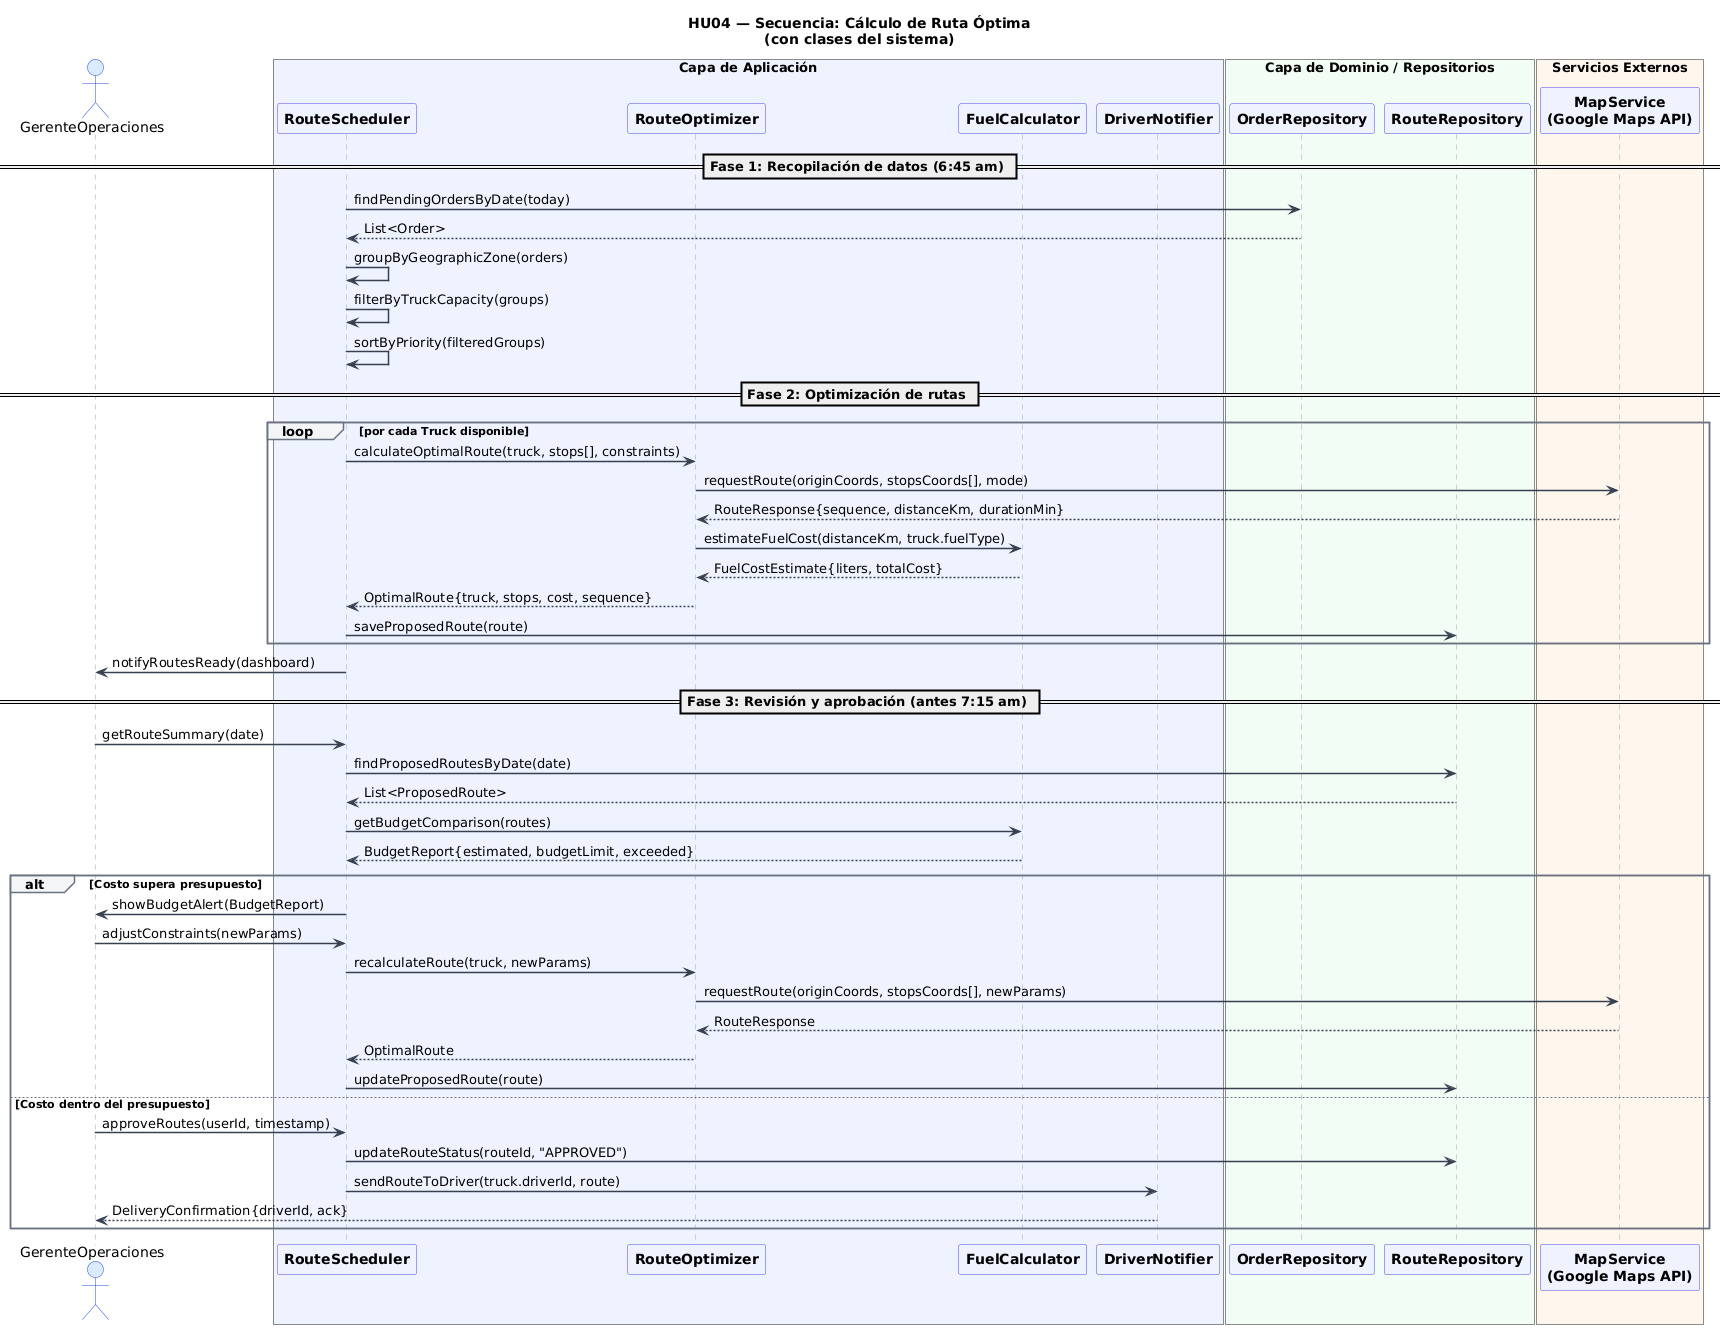

The diagram above was rendered by PlantUML. Its source (embedded in the PNG):
@startuml
title HU04 — Secuencia: Cálculo de Ruta Óptima\n(con clases del sistema)

skinparam sequenceArrowThickness 1.5
skinparam sequenceParticipantBackgroundColor #EEF2FF
skinparam sequenceParticipantBorderColor #4F46E5
skinparam sequenceParticipantFontStyle bold
skinparam sequenceActorBackgroundColor #DBEAFE
skinparam sequenceActorBorderColor #1D4ED8
skinparam sequenceLifeLineBorderColor #9CA3AF
skinparam noteBorderColor #EA580C
skinparam noteBackgroundColor #FFF7ED
skinparam ArrowColor #374151
skinparam sequenceGroupBackgroundColor #F3F4F6
skinparam sequenceGroupBorderColor #6B7280

actor "GerenteOperaciones" as G

box "Capa de Aplicación" #EEF2FF
  participant "RouteScheduler" as RS
  participant "RouteOptimizer" as RO
  participant "FuelCalculator" as FC
  participant "DriverNotifier" as DN
end box

box "Capa de Dominio / Repositorios" #F0FDF4
  participant "OrderRepository" as OR
  participant "RouteRepository" as RR
end box

box "Servicios Externos" #FFF7ED
  participant "MapService\n(Google Maps API)" as MS
end box

== Fase 1: Recopilación de datos (6:45 am) ==

RS -> OR : findPendingOrdersByDate(today)
OR --> RS : List<Order>

RS -> RS : groupByGeographicZone(orders)
RS -> RS : filterByTruckCapacity(groups)
RS -> RS : sortByPriority(filteredGroups)

== Fase 2: Optimización de rutas ==

loop por cada Truck disponible

  RS -> RO : calculateOptimalRoute(truck, stops[], constraints)
  RO -> MS : requestRoute(originCoords, stopsCoords[], mode)
  MS --> RO : RouteResponse{sequence, distanceKm, durationMin}
  RO -> FC : estimateFuelCost(distanceKm, truck.fuelType)
  FC --> RO : FuelCostEstimate{liters, totalCost}
  RO --> RS : OptimalRoute{truck, stops, cost, sequence}
  RS -> RR : saveProposedRoute(route)

end

RS -> G : notifyRoutesReady(dashboard)

== Fase 3: Revisión y aprobación (antes 7:15 am) ==

G -> RS : getRouteSummary(date)
RS -> RR : findProposedRoutesByDate(date)
RR --> RS : List<ProposedRoute>
RS -> FC : getBudgetComparison(routes)
FC --> RS : BudgetReport{estimated, budgetLimit, exceeded}

alt Costo supera presupuesto
  RS -> G : showBudgetAlert(BudgetReport)
  G -> RS : adjustConstraints(newParams)
  RS -> RO : recalculateRoute(truck, newParams)
  RO -> MS : requestRoute(originCoords, stopsCoords[], newParams)
  MS --> RO : RouteResponse
  RO --> RS : OptimalRoute
  RS -> RR : updateProposedRoute(route)
else Costo dentro del presupuesto
  G -> RS : approveRoutes(userId, timestamp)
  RS -> RR : updateRouteStatus(routeId, "APPROVED")
  RS -> DN : sendRouteToDriver(truck.driverId, route)
  DN --> G : DeliveryConfirmation{driverId, ack}
end
@enduml